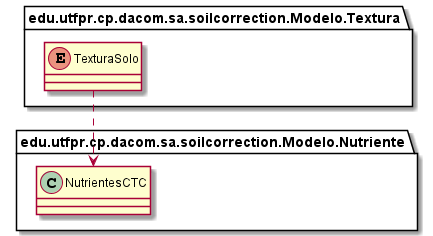

The diagram above was rendered by PlantUML. Its source (embedded in the PNG):
@startuml
class edu.utfpr.cp.dacom.sa.soilcorrection.Modelo.Nutriente.NutrientesCTC
enum edu.utfpr.cp.dacom.sa.soilcorrection.Modelo.Textura.TexturaSolo
edu.utfpr.cp.dacom.sa.soilcorrection.Modelo.Textura.TexturaSolo ..> edu.utfpr.cp.dacom.sa.soilcorrection.Modelo.Nutriente.NutrientesCTC
@enduml